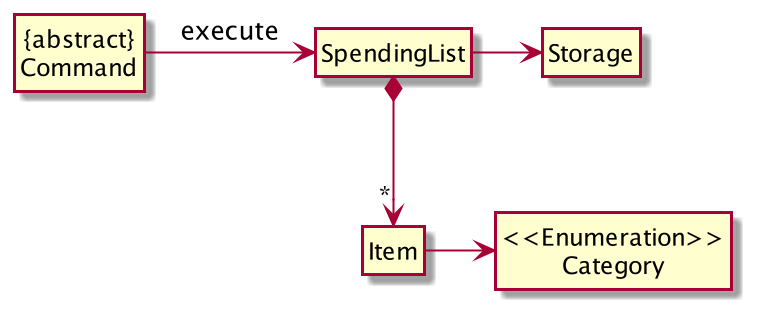

The diagram above was rendered by PlantUML. Its source (embedded in the PNG):
@startuml

hide circle
hide members
skinparam classAttributeIconSize 0

class SpendingList
class Item
Enum "<<Enumeration>>\nCategory"
class "{abstract}\nCommand"

SpendingList *--> "*" Item
Item -> "<<Enumeration>>\nCategory"
"{abstract}\nCommand" -right-> SpendingList : execute
SpendingList -> Storage

@enduml